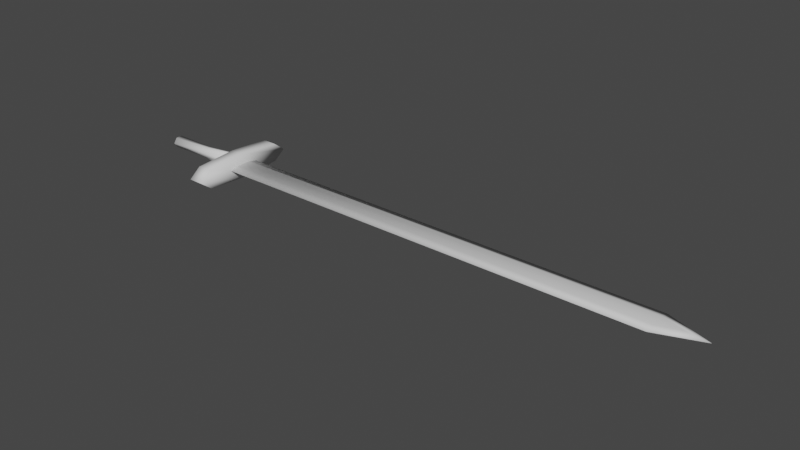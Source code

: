# Source: sword.blend  (saved by Blender 3.2.14; exported with 4.5.12 LTS)
import bpy
from mathutils import Matrix  # noqa: F401  (used for matrix-valued properties, if any)

bpy.ops.wm.read_factory_settings(use_empty=True)
scene = bpy.context.scene
scene.name = 'Scene'

# ---- collections
col_collection = bpy.data.collections.new('Collection'); scene.collection.children.link(col_collection)

# ---- world
world_world = bpy.data.worlds.new('World'); scene.world = world_world
world_world.use_nodes = True; world_world.node_tree.nodes.clear()
_N = world_world.node_tree.nodes; _L = world_world.node_tree.links
n0 = _N.new('ShaderNodeOutputWorld'); n0.name = 'World Output'; n0.location = (300, 300)
n1 = _N.new('ShaderNodeBackground'); n1.name = 'Background'; n1.location = (10, 300)
n1.inputs[0].default_value = (0.05088, 0.05088, 0.05088, 1.0)
_L.new(n1.outputs[0], n0.inputs[0])
n0.is_active_output = True
world_world.color = (0.05088, 0.05088, 0.05088)
world_world.use_sun_shadow = False
world_world.sun_shadow_jitter_overblur = 0.0

# ---- meshes
me_cylinder = bpy.data.meshes.new('Cylinder')
me_cylinder.from_pydata([(-0.113, 0.02205, -0.004066), (0.1641, 0.03222, -0.02032), (-0.113, 0.01102, -0.0201), (0.1641, -0.0006573, -0.03563), (-0.113, -0.01102, -0.0201), (0.1641, -0.03288, -0.01937), (-0.113, -0.02205, -0.004066), (0.1641, -0.03222, 0.01219), (-0.113, -0.01102, 0.01197), (0.1641, 0.0006573, 0.02749), (-0.113, 0.01102, 0.01197), (0.1641, 0.03288, 0.01124), (0.1401, -0.1342, 0.02506), (0.1884, -0.1342, 0.02506), (0.1401, 0.1342, 0.02506), (0.1884, 0.1342, 0.02506), (0.1401, -0.1342, -0.03319), (0.1884, -0.1342, -0.03319), (0.1401, 0.1342, -0.03319), (0.1884, 0.1342, -0.03319), (0.1401, 0.1719, -0.004066), (0.1884, 0.1719, -0.004066), (0.1401, -0.1719, -0.004066), (0.1884, -0.1719, -0.004066), (0.1401, 0.0, 0.03386), (0.1884, 0.0, 0.03386), (0.1401, 0.0, -0.04199), (0.1884, 0.0, -0.04199), (0.1884, 0.0, -0.004066), (0.1401, 0.0, -0.004066), (0.1826, -0.02406, 0.002424), (0.1826, 0.02406, 0.002424), (0.1826, -0.02406, -0.01055), (0.1826, 0.02406, -0.01055), (0.1826, 0.0, 0.002424), (0.1826, 0.0, -0.01055), (1.603, -0.02406, 0.002424), (1.603, 0.02406, 0.002424), (1.603, 0.02406, -0.01055), (1.603, -0.02406, -0.01055), (1.677, 0.0, -0.01055), (1.677, 0.0, 0.002424), (0.1826, 0.05194, -0.004066), (0.1826, -0.05194, -0.004066), (0.1826, 0.0, -0.004066), (1.743, 0.0, -0.004066), (1.603, -0.05194, -0.004066), (1.603, 0.05194, -0.004066), (0.02556, 0.01947, -0.009897), (0.02556, 0.003718, -0.02114), (0.02556, -0.01575, -0.01531), (0.02556, -0.01947, 0.001766), (0.02556, -0.003718, 0.01301), (0.02556, 0.01575, 0.007174)], [], [(48, 1, 3, 49), (49, 3, 5, 50), (50, 5, 7, 51), (51, 7, 9, 52), (3, 1, 11, 9, 7, 5), (52, 9, 11, 53), (53, 11, 1, 48), (0, 2, 4, 6, 8, 10), (24, 25, 15, 14), (20, 21, 19, 18), (26, 27, 17, 16), (22, 23, 13, 12), (29, 26, 16, 22), (28, 25, 13, 23), (27, 28, 23, 17), (24, 29, 22, 12), (16, 17, 23, 22), (14, 15, 21, 20), (14, 20, 29, 24), (19, 21, 28, 27), (21, 15, 25, 28), (20, 18, 26, 29), (18, 19, 27, 26), (12, 13, 25, 24), (44, 35, 32, 43), (42, 33, 35, 44), (30, 36, 41, 34), (33, 38, 40, 35), (43, 46, 36, 30), (35, 40, 39, 32), (42, 47, 38, 33), (34, 41, 37, 31), (45, 46, 39, 40), (45, 47, 37, 41), (40, 38, 47, 45), (41, 36, 46, 45), (31, 37, 47, 42), (32, 39, 46, 43), (31, 42, 44, 34), (34, 44, 43, 30), (10, 53, 48, 0), (8, 52, 53, 10), (6, 51, 52, 8), (4, 50, 51, 6), (2, 49, 50, 4), (0, 48, 49, 2)])
me_cylinder.polygons.foreach_set('use_smooth', [True] * 46)
_uv = me_cylinder.uv_layers.new(name='UVMap')
_uv.uv.foreach_set('vector', [1.0, 0.75, 1.0, 1.0, 0.8333, 1.0, 0.8333, 0.75, 0.8333, 0.75, 0.8333, 1.0, 0.6667, 1.0, 0.6667, 0.75, 0.6667, 0.75, 0.6667, 1.0, 0.5, 1.0, 0.5, 0.75, 0.5, 0.75, 0.5, 1.0, 0.3333, 1.0, 0.3333, 0.75, 0.4578, 0.37, 0.25, 0.49, 0.04215, 0.37, 0.04215, 0.13, 0.25, 0.01, 0.4578, 0.13, 0.3333, 0.75, 0.3333, 1.0, 0.1667, 1.0, 0.1667, 0.75, 0.1667, 0.75, 0.1667, 1.0, -8.941e-08, 1.0, -8.941e-08, 0.75, 0.75, 0.49, 0.9578, 0.37, 0.9578, 0.13, 0.75, 0.01, 0.5422, 0.13, 0.5422, 0.37, 0.375, 0.125, 0.625, 0.125, 0.625, 0.25, 0.375, 0.25, 0.375, 0.375, 0.625, 0.375, 0.625, 0.5, 0.375, 0.5, 0.375, 0.625, 0.625, 0.625, 0.625, 0.75, 0.375, 0.75, 0.375, 0.875, 0.625, 0.875, 0.625, 1.0, 0.375, 1.0, 0.25, 0.625, 0.375, 0.625, 0.375, 0.75, 0.25, 0.75, 0.75, 0.625, 0.875, 0.625, 0.875, 0.75, 0.75, 0.75, 0.625, 0.625, 0.75, 0.625, 0.75, 0.75, 0.625, 0.75, 0.125, 0.625, 0.25, 0.625, 0.25, 0.75, 0.125, 0.75, 0.375, 0.75, 0.625, 0.75, 0.625, 0.875, 0.375, 0.875, 0.375, 0.25, 0.625, 0.25, 0.625, 0.375, 0.375, 0.375, 0.125, 0.5, 0.25, 0.5, 0.25, 0.625, 0.125, 0.625, 0.625, 0.5, 0.75, 0.5, 0.75, 0.625, 0.625, 0.625, 0.75, 0.5, 0.875, 0.5, 0.875, 0.625, 0.75, 0.625, 0.25, 0.5, 0.375, 0.5, 0.375, 0.625, 0.25, 0.625, 0.375, 0.5, 0.625, 0.5, 0.625, 0.625, 0.375, 0.625, 0.375, 0.0, 0.625, 0.0, 0.625, 0.125, 0.375, 0.125, 0.25, 0.625, 0.375, 0.625, 0.375, 0.75, 0.25, 0.75, 0.25, 0.5, 0.375, 0.5, 0.375, 0.625, 0.25, 0.625, 0.375, 0.0, 0.5, 0.0, 0.5, 0.125, 0.375, 0.125, 0.375, 0.5, 0.5, 0.5, 0.5, 0.625, 0.375, 0.625, 0.375, 0.875, 0.5, 0.875, 0.5, 1.0, 0.375, 1.0, 0.375, 0.625, 0.5, 0.625, 0.5, 0.75, 0.375, 0.75, 0.375, 0.375, 0.5, 0.375, 0.5, 0.5, 0.375, 0.5, 0.375, 0.125, 0.5, 0.125, 0.5, 0.25, 0.375, 0.25, 0.5, 0.375, 0.5, 0.375, 0.5, 0.75, 0.5, 0.625, 0.5, 0.375, 0.5, 0.375, 0.5, 0.25, 0.5, 0.125, 0.5, 0.625, 0.5, 0.5, 0.5, 0.375, 0.5, 0.375, 0.5, 0.125, 0.5, 0.0, 0.5, 0.375, 0.5, 0.375, 0.375, 0.25, 0.5, 0.25, 0.5, 0.375, 0.375, 0.375, 0.375, 0.75, 0.5, 0.75, 0.5, 0.875, 0.375, 0.875, 0.125, 0.5, 0.25, 0.5, 0.25, 0.625, 0.125, 0.625, 0.125, 0.625, 0.25, 0.625, 0.25, 0.75, 0.125, 0.75, 0.1667, 0.5, 0.1667, 0.75, -8.941e-08, 0.75, -8.941e-08, 0.5, 0.3333, 0.5, 0.3333, 0.75, 0.1667, 0.75, 0.1667, 0.5, 0.5, 0.5, 0.5, 0.75, 0.3333, 0.75, 0.3333, 0.5, 0.6667, 0.5, 0.6667, 0.75, 0.5, 0.75, 0.5, 0.5, 0.8333, 0.5, 0.8333, 0.75, 0.6667, 0.75, 0.6667, 0.5, 1.0, 0.5, 1.0, 0.75, 0.8333, 0.75, 0.8333, 0.5])
me_cylinder.update()

# ---- objects
ob_cylinder = bpy.data.objects.new('Cylinder', me_cylinder)

# ---- transforms, parenting, visibility, modifiers, constraints
ob_cylinder.location = (0.0, 0.0, 0.0)

# ---- collection membership
col_collection.objects.link(ob_cylinder)

# ---- scene / render settings (as saved in the file)
scene.frame_start = 1; scene.frame_end = 250; scene.frame_set(1)
scene.render.engine = 'BLENDER_EEVEE_NEXT'
scene.cycles.sampling_pattern = 'TABULATED_SOBOL'
scene.cycles.use_light_tree = False
scene.view_settings.view_transform = 'Filmic'
bpy.context.view_layer.update()

# ---- added for rendering (the .blend has no active camera and no usable light): camera, sun
cam_auto = bpy.data.cameras.new('AutoCamera')
cam_auto.lens = 50.0
cam_auto.sensor_width = 36.0
cam_auto.clip_end = 1000.0
ob_auto_camera = bpy.data.objects.new('AutoCamera', cam_auto)
scene.collection.objects.link(ob_auto_camera)
ob_auto_camera.location = (2.56272, -2.09729, 1.39412)
ob_auto_camera.rotation_euler = (1.09748, -7.21219e-08, 0.694738)
scene.camera = ob_auto_camera
light_auto_sun = bpy.data.lights.new('AutoSun', 'SUN')
light_auto_sun.energy = 3.0
light_auto_sun.angle = 0.0523599
ob_auto_sun = bpy.data.objects.new('AutoSun', light_auto_sun)
scene.collection.objects.link(ob_auto_sun)
ob_auto_sun.rotation_euler = (0.872665, 0.174533, 0.523599)
bpy.context.view_layer.update()
